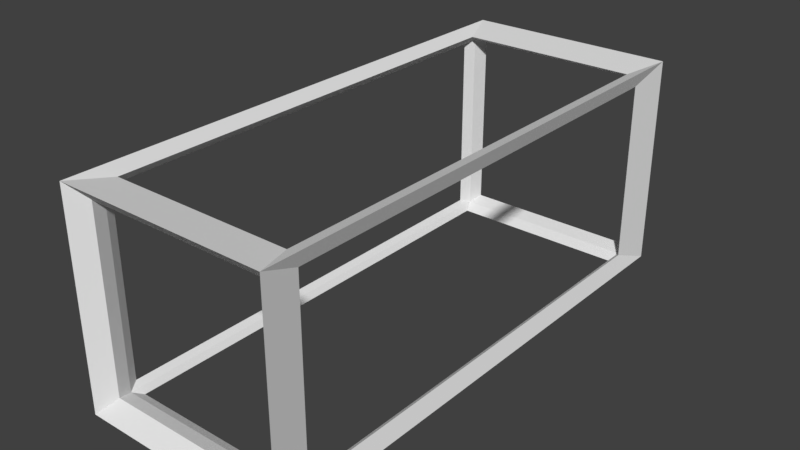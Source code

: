 # Source: Selector.blend  (saved by Blender 2.79.0; exported with 4.5.12 LTS)
import bpy
from mathutils import Matrix  # noqa: F401  (used for matrix-valued properties, if any)

bpy.ops.wm.read_factory_settings(use_empty=True)
scene = bpy.context.scene
scene.name = 'Scene'

# ---- collections
col_collection_1 = bpy.data.collections.new('Collection 1'); scene.collection.children.link(col_collection_1)

# ---- world
world_world = bpy.data.worlds.new('World'); scene.world = world_world
world_world.color = (0.05088, 0.05088, 0.05088)
world_world.use_sun_shadow = False
world_world.sun_shadow_jitter_overblur = 0.0
world_world.cycles.sampling_method = 'MANUAL'

# ---- meshes
me_cube_002 = bpy.data.meshes.new('Cube.002')
me_cube_002.from_pydata([(-0.9423, -0.9423, -0.9423), (-1.058, -1.058, -1.058), (-0.9423, -0.9423, 0.9423), (-1.058, -1.058, 1.058), (-0.9423, 0.9423, -0.9423), (-1.058, 1.058, -1.058), (-0.9423, 0.9423, 0.9423), (-1.058, 1.058, 1.058), (0.9423, -0.9423, -0.9423), (1.058, -1.058, -1.058), (0.9423, -0.9423, 0.9423), (1.058, -1.058, 1.058), (0.9423, 0.9423, -0.9423), (1.058, 1.058, -1.058), (0.9423, 0.9423, 0.9423), (1.058, 1.058, 1.058), (-1.0, -0.9, -0.9), (-1.0, -0.9, 0.9), (-1.0, 0.9, 0.9), (-1.0, 0.9, -0.9), (-0.9, 1.0, -0.9), (-0.9, 1.0, 0.9), (0.9, 1.0, 0.9), (0.9, 1.0, -0.9), (1.0, 0.9, -0.9), (1.0, 0.9, 0.9), (1.0, -0.9, 0.9), (1.0, -0.9, -0.9), (0.9, -1.0, -0.9), (0.9, -1.0, 0.9), (-0.9, -1.0, 0.9), (-0.9, -1.0, -0.9), (-0.9, 0.9, -1.0), (0.9, 0.9, -1.0), (0.9, -0.9, -1.0), (-0.9, -0.9, -1.0), (0.9, 0.9, 1.0), (-0.9, 0.9, 1.0), (-0.9, -0.9, 1.0), (0.9, -0.9, 1.0)], [], [(16, 17, 2, 0), (17, 16, 1, 3), (17, 18, 6, 2), (18, 17, 3, 7), (18, 19, 4, 6), (19, 18, 7, 5), (19, 16, 0, 4), (16, 19, 5, 1), (20, 21, 6, 4), (21, 20, 5, 7), (21, 22, 14, 6), (22, 21, 7, 15), (22, 23, 12, 14), (23, 22, 15, 13), (23, 20, 4, 12), (20, 23, 13, 5), (24, 25, 14, 12), (25, 24, 13, 15), (25, 26, 10, 14), (26, 25, 15, 11), (26, 27, 8, 10), (27, 26, 11, 9), (27, 24, 12, 8), (24, 27, 9, 13), (28, 29, 10, 8), (29, 28, 9, 11), (29, 30, 2, 10), (30, 29, 11, 3), (30, 31, 0, 2), (31, 30, 3, 1), (31, 28, 8, 0), (28, 31, 1, 9), (32, 33, 12, 4), (33, 32, 5, 13), (33, 34, 8, 12), (34, 33, 13, 9), (34, 35, 0, 8), (35, 34, 9, 1), (35, 32, 4, 0), (32, 35, 1, 5), (36, 37, 6, 14), (37, 36, 15, 7), (37, 38, 2, 6), (38, 37, 7, 3), (38, 39, 10, 2), (39, 38, 3, 11), (39, 36, 14, 10), (36, 39, 11, 15)])
me_cube_002.use_remesh_preserve_volume = False
me_cube_002.use_remesh_preserve_attributes = False
me_cube_002.use_mirror_vertex_groups = False
me_cube_002.update()

# ---- objects
ob_cube = bpy.data.objects.new('Cube', me_cube_002)

# ---- transforms, parenting, visibility, modifiers, constraints
ob_cube.location = (0.0, 0.0, 0.0)
ob_cube.scale = (1.0, 2.5, 1.0)
ob_cube.lineart.crease_threshold = 0.0

# ---- collection membership
col_collection_1.objects.link(ob_cube)

# ---- scene / render settings (as saved in the file)
scene.frame_start = 1; scene.frame_end = 250; scene.frame_set(1)
scene.render.engine = 'BLENDER_EEVEE_NEXT'
scene.render.resolution_percentage = 50
scene.render.dither_intensity = 0.0
scene.cycles.use_denoising = False
scene.cycles.samples = 128
scene.cycles.sampling_pattern = 'TABULATED_SOBOL'
scene.cycles.use_adaptive_sampling = False
scene.cycles.use_light_tree = False
scene.cycles.blur_glossy = 0.0
scene.cycles.sample_clamp_indirect = 0.0
scene.view_settings.view_transform = 'Standard'
bpy.context.view_layer.update()

# ---- added for rendering (the .blend has no active camera and no usable light): camera, sun
cam_auto = bpy.data.cameras.new('AutoCamera')
cam_auto.lens = 50.0
cam_auto.sensor_width = 36.0
cam_auto.clip_end = 1000.0
ob_auto_camera = bpy.data.objects.new('AutoCamera', cam_auto)
scene.collection.objects.link(ob_auto_camera)
ob_auto_camera.location = (5.62187, -6.74625, 4.4975)
ob_auto_camera.rotation_euler = (1.09748, -7.21219e-08, 0.694738)
scene.camera = ob_auto_camera
light_auto_sun = bpy.data.lights.new('AutoSun', 'SUN')
light_auto_sun.energy = 3.0
light_auto_sun.angle = 0.0523599
ob_auto_sun = bpy.data.objects.new('AutoSun', light_auto_sun)
scene.collection.objects.link(ob_auto_sun)
ob_auto_sun.rotation_euler = (0.872665, 0.174533, 0.523599)
bpy.context.view_layer.update()
